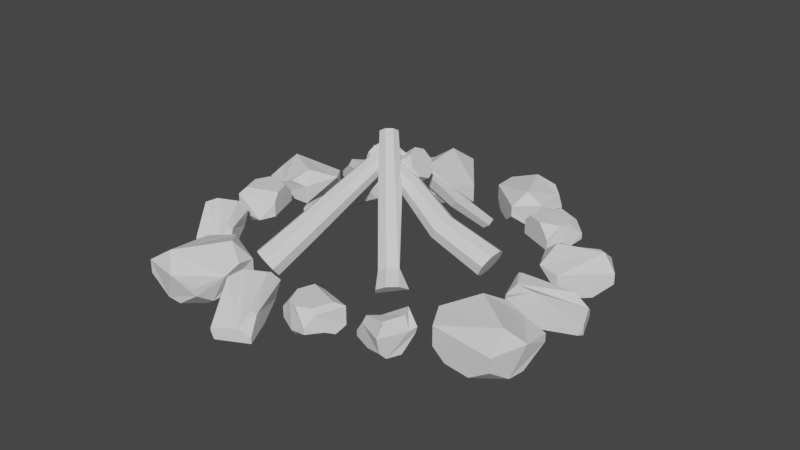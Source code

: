 # Source: campfire.blend  (saved by Blender 2.93.21; exported with 4.5.12 LTS)
import bpy
from mathutils import Matrix  # noqa: F401  (used for matrix-valued properties, if any)

bpy.ops.wm.read_factory_settings(use_empty=True)
scene = bpy.context.scene
scene.name = 'Scene'

# ---- collections
col_collection = bpy.data.collections.new('Collection'); scene.collection.children.link(col_collection)

# ---- world
world_world = bpy.data.worlds.new('World'); scene.world = world_world
world_world.use_nodes = True; world_world.node_tree.nodes.clear()
_N = world_world.node_tree.nodes; _L = world_world.node_tree.links
n0 = _N.new('ShaderNodeOutputWorld'); n0.name = 'World Output'; n0.location = (300, 300)
n1 = _N.new('ShaderNodeBackground'); n1.name = 'Background'; n1.location = (10, 300)
n1.inputs[0].default_value = (0.05088, 0.05088, 0.05088, 1.0)
_L.new(n1.outputs[0], n0.inputs[0])
n0.is_active_output = True
world_world.color = (0.05088, 0.05088, 0.05088)
world_world.use_sun_shadow = False
world_world.sun_shadow_jitter_overblur = 0.0

# ---- meshes
me_cube_001 = bpy.data.meshes.new('Cube.001')
me_cube_001.from_pydata([(0.3961, -1.154, 0.4971), (1.0, -1.0, 0.2824), (-0.778, 0.321, 1.0), (-1.0, 1.0, 0.321), (1.0, 1.0, 0.321), (1.478, 0.321, 0.4434), (0.7114, -0.5034, 1.0), (1.0, -1.0, 0.2824), (1.479, 0.321, 0.4304), (-1.0, 1.0, -0.2889), (-0.2889, 1.0, -1.0), (-1.0, 0.2889, -1.0), (-1.0, -0.2275, -1.0), (-1.0, -1.0, -0.2275), (1.0, -1.0, -0.7698), (-0.4577, -0.7698, -1.0), (-0.4577, -1.0, -0.7698), (1.0, 1.0, -0.5589), (0.5589, 1.0, -1.0), (0.5589, -0.7698, -1.0), (1.0, -1.0, -0.7698), (-0.1275, -1.161, 0.2147), (-1.172, -0.1275, 0.3299), (-1.0, -1.0, 0.1275), (-0.7289, -1.0, -0.4987), (-0.7289, -0.4987, -1.0)], [], [(25, 15, 16, 24), (11, 10, 18, 19, 15, 25, 12), (2, 5, 4, 3), (0, 1, 7, 6), (6, 7, 8), (12, 13, 23, 22, 2, 3, 9, 11), (9, 10, 11), (15, 19, 20, 14, 16), (14, 1, 0, 21, 23, 13, 24, 16), (10, 9, 3, 4, 17, 18), (19, 18, 17, 20), (17, 4, 5, 8, 7, 1, 14, 20), (21, 22, 23), (5, 2, 22, 21, 0, 6, 8), (12, 25, 24, 13)])
_uv = me_cube_001.uv_layers.new(name='UVMap')
_uv.uv.foreach_set('vector', [0.3211, 0.3259, 0.2673, 0.5553, 0.2961, 0.8245, 0.3838, 0.9123, 0.125, 0.5889, 0.2139, 0.5, 0.3199, 0.5, 0.3199, 0.7212, 0.1928, 0.7212, 0.1589, 0.6873, 0.125, 0.6534, 0.625, 0.25, 0.625, 0.5, 0.5401, 0.5, 0.5401, 0.25, 0.7147, 0.75, 0.5353, 0.75, 0.5353, 0.75, 0.7147, 0.75, 0.7147, 0.75, 0.5353, 0.75, 0.625, 0.5849, 0.375, 0.09656, 0.4716, 0.0, 0.5159, 0.0, 0.625, 0.1091, 0.625, 0.1651, 0.5401, 0.25, 0.4639, 0.25, 0.375, 0.1611, 0.4639, 0.25, 0.375, 0.3389, 0.125, 0.5889, 0.1928, 0.7212, 0.3199, 0.7212, 0.375, 0.75, 0.375, 0.75, 0.2216, 0.75, 0.4038, 0.75, 0.5353, 0.75, 0.625, 0.8397, 0.625, 0.8909, 0.5159, 1.0, 0.4716, 1.0, 0.4377, 0.9661, 0.4038, 0.9322, 0.375, 0.3389, 0.4639, 0.25, 0.5401, 0.25, 0.5401, 0.5, 0.4301, 0.5, 0.375, 0.4449, 0.3199, 0.7212, 0.3199, 0.5, 0.4301, 0.5, 0.4038, 0.75, 0.4301, 0.5, 0.5401, 0.5, 0.625, 0.5849, 0.625, 0.5849, 0.5353, 0.75, 0.5353, 0.75, 0.4038, 0.75, 0.4038, 0.75, 0.625, 0.8909, 0.875, 0.6409, 0.5159, 0.0, 0.625, 0.5849, 0.875, 0.5849, 0.875, 0.6409, 0.7659, 0.75, 0.7147, 0.75, 0.7147, 0.75, 0.625, 0.5849, 0.375, 0.09656, 0.3211, 0.3259, 0.3838, 0.9123, 0.4716, 1.0])
me_cube_001.use_remesh_fix_poles = True
me_cube_001.use_remesh_preserve_attributes = False
me_cube_001.update()
me_cube_002 = bpy.data.meshes.new('Cube.002')
me_cube_002.from_pydata([(0.3961, -1.154, 0.4971), (1.0, -1.0, 0.2824), (-0.778, 0.321, 1.0), (-1.0, 1.0, 0.321), (1.0, 1.0, 0.321), (1.478, 0.321, 0.4434), (0.7114, -0.5034, 1.0), (1.0, -1.0, 0.2824), (1.479, 0.321, 0.4304), (-1.0, 1.0, -0.2889), (-0.2889, 1.0, -1.0), (-1.0, 0.2889, -1.0), (-1.0, -0.2275, -1.0), (-1.0, -1.0, -0.2275), (1.0, -1.0, -0.7698), (-0.4577, -0.7698, -1.0), (-0.4577, -1.0, -0.7698), (1.0, 1.0, -0.5589), (0.5589, 1.0, -1.0), (0.5589, -0.7698, -1.0), (1.0, -1.0, -0.7698), (-0.1275, -1.161, 0.2147), (-1.172, -0.1275, 0.3299), (-1.0, -1.0, 0.1275), (-0.7289, -1.0, -0.4987), (-0.7289, -0.4987, -1.0)], [], [(25, 15, 16, 24), (11, 10, 18, 19, 15, 25, 12), (2, 5, 4, 3), (0, 1, 7, 6), (6, 7, 8), (12, 13, 23, 22, 2, 3, 9, 11), (9, 10, 11), (15, 19, 20, 14, 16), (14, 1, 0, 21, 23, 13, 24, 16), (10, 9, 3, 4, 17, 18), (19, 18, 17, 20), (17, 4, 5, 8, 7, 1, 14, 20), (21, 22, 23), (5, 2, 22, 21, 0, 6, 8), (12, 25, 24, 13)])
_uv = me_cube_002.uv_layers.new(name='UVMap')
_uv.uv.foreach_set('vector', [0.3211, 0.3259, 0.2673, 0.5553, 0.2961, 0.8245, 0.3838, 0.9123, 0.125, 0.5889, 0.2139, 0.5, 0.3199, 0.5, 0.3199, 0.7212, 0.1928, 0.7212, 0.1589, 0.6873, 0.125, 0.6534, 0.625, 0.25, 0.625, 0.5, 0.5401, 0.5, 0.5401, 0.25, 0.7147, 0.75, 0.5353, 0.75, 0.5353, 0.75, 0.7147, 0.75, 0.7147, 0.75, 0.5353, 0.75, 0.625, 0.5849, 0.375, 0.09656, 0.4716, 0.0, 0.5159, 0.0, 0.625, 0.1091, 0.625, 0.1651, 0.5401, 0.25, 0.4639, 0.25, 0.375, 0.1611, 0.4639, 0.25, 0.375, 0.3389, 0.125, 0.5889, 0.1928, 0.7212, 0.3199, 0.7212, 0.375, 0.75, 0.375, 0.75, 0.2216, 0.75, 0.4038, 0.75, 0.5353, 0.75, 0.625, 0.8397, 0.625, 0.8909, 0.5159, 1.0, 0.4716, 1.0, 0.4377, 0.9661, 0.4038, 0.9322, 0.375, 0.3389, 0.4639, 0.25, 0.5401, 0.25, 0.5401, 0.5, 0.4301, 0.5, 0.375, 0.4449, 0.3199, 0.7212, 0.3199, 0.5, 0.4301, 0.5, 0.4038, 0.75, 0.4301, 0.5, 0.5401, 0.5, 0.625, 0.5849, 0.625, 0.5849, 0.5353, 0.75, 0.5353, 0.75, 0.4038, 0.75, 0.4038, 0.75, 0.625, 0.8909, 0.875, 0.6409, 0.5159, 0.0, 0.625, 0.5849, 0.875, 0.5849, 0.875, 0.6409, 0.7659, 0.75, 0.7147, 0.75, 0.7147, 0.75, 0.625, 0.5849, 0.375, 0.09656, 0.3211, 0.3259, 0.3838, 0.9123, 0.4716, 1.0])
me_cube_002.use_remesh_fix_poles = True
me_cube_002.use_remesh_preserve_attributes = False
me_cube_002.update()
me_cube_003 = bpy.data.meshes.new('Cube.003')
me_cube_003.from_pydata([(1.0, -1.0, -1.0), (0.381, -1.0, -0.2453), (-1.0, 0.381, 1.0), (-1.0, -1.0, -0.381), (-1.0, 0.3887, 1.0), (-1.0, 1.129, 0.3887), (0.3811, -1.0, -0.2394), (1.0, -1.0, -0.6811), (1.22, 1.14, 0.336), (1.0, -0.4861, 0.08353), (0.7128, -0.5707, 0.3593), (-0.511, 0.8777, 1.0), (-0.511, 1.177, 0.3025), (0.826, 1.0, 0.8777), (0.7128, 0.8868, 0.9538), (-1.0, 1.0, -0.01778), (-0.2296, 1.0, -1.0), (-1.0, 0.1983, -1.0), (0.6154, 1.0, -1.0), (1.0, 1.0, -0.6154), (1.0, 0.009211, -1.0), (-0.8663, -1.0, -1.0), (-1.0, -1.0, -0.5466), (-1.0, -0.8663, -1.0)], [], [(23, 22, 3, 2, 4, 5, 15, 17), (13, 14, 10, 9, 8), (0, 7, 6, 1, 3, 22, 21), (1, 2, 3), (6, 7, 9, 10), (14, 11, 4, 2, 1, 6, 10), (16, 15, 5, 12, 13, 8, 19, 18), (11, 14, 13, 12), (4, 11, 12, 5), (15, 16, 17), (18, 19, 20), (20, 19, 8, 9, 7, 0), (21, 22, 23), (17, 16, 18, 20, 0, 21, 23)])
_uv = me_cube_003.uv_layers.new(name='UVMap')
_uv.uv.foreach_set('vector', [0.375, 0.01715, 0.3917, 0.0, 0.4524, 0.0, 0.625, 0.1726, 0.625, 0.1736, 0.5486, 0.25, 0.4713, 0.25, 0.375, 0.1537, 0.6315, 0.5, 0.6609, 0.5142, 0.6609, 0.6963, 0.5595, 0.6858, 0.5862, 0.5, 0.375, 0.75, 0.4423, 0.75, 0.625, 0.8274, 0.625, 0.8274, 0.4524, 1.0, 0.3917, 1.0, 0.375, 0.9833, 0.625, 0.8274, 0.875, 0.5774, 0.4524, 0.0, 0.7024, 0.75, 0.4423, 0.75, 0.5595, 0.6858, 0.6609, 0.6963, 0.6609, 0.5142, 0.8139, 0.5153, 0.875, 0.5764, 0.875, 0.5774, 0.7024, 0.75, 0.7024, 0.75, 0.6609, 0.6963, 0.375, 0.3463, 0.4713, 0.25, 0.5486, 0.25, 0.6097, 0.3111, 0.6097, 0.4782, 0.5862, 0.5, 0.4231, 0.5, 0.375, 0.4519, 0.625, 0.3264, 0.625, 0.4641, 0.6097, 0.4782, 0.6097, 0.3111, 0.625, 0.1736, 0.7639, 0.4347, 0.7486, 0.45, 0.5486, 0.25, 0.4713, 0.25, 0.375, 0.3463, 0.125, 0.5963, 0.3269, 0.5, 0.4231, 0.5, 0.375, 0.5481, 0.375, 0.5481, 0.4231, 0.5, 0.5862, 0.5, 0.5595, 0.6858, 0.4423, 0.75, 0.375, 0.75, 0.1417, 0.75, 0.3917, 1.0, 0.375, 0.01715, 0.125, 0.5963, 0.2213, 0.5, 0.3269, 0.5, 0.375, 0.5481, 0.375, 0.75, 0.1417, 0.75, 0.125, 0.7328])
me_cube_003.use_remesh_fix_poles = True
me_cube_003.use_remesh_preserve_attributes = False
me_cube_003.update()
me_cube_004 = bpy.data.meshes.new('Cube.004')
me_cube_004.from_pydata([(0.3961, -1.154, 0.4971), (1.0, -1.0, 0.2824), (-0.778, 0.321, 1.0), (-1.0, 1.0, 0.321), (1.0, 1.0, 0.321), (1.478, 0.321, 0.4434), (0.7114, -0.5034, 1.0), (1.0, -1.0, 0.2824), (1.479, 0.321, 0.4304), (-1.0, 1.0, -0.2889), (-0.2889, 1.0, -1.0), (-1.0, 0.2889, -1.0), (-1.0, -0.2275, -1.0), (-1.0, -1.0, -0.2275), (1.0, -1.0, -0.7698), (-0.4577, -0.7698, -1.0), (-0.4577, -1.0, -0.7698), (1.0, 1.0, -0.5589), (0.5589, 1.0, -1.0), (0.5589, -0.7698, -1.0), (1.0, -1.0, -0.7698), (-0.1275, -1.161, 0.2147), (-1.172, -0.1275, 0.3299), (-1.0, -1.0, 0.1275), (-0.7289, -1.0, -0.4987), (-0.7289, -0.4987, -1.0)], [], [(25, 15, 16, 24), (11, 10, 18, 19, 15, 25, 12), (2, 5, 4, 3), (0, 1, 7, 6), (6, 7, 8), (12, 13, 23, 22, 2, 3, 9, 11), (9, 10, 11), (15, 19, 20, 14, 16), (14, 1, 0, 21, 23, 13, 24, 16), (10, 9, 3, 4, 17, 18), (19, 18, 17, 20), (17, 4, 5, 8, 7, 1, 14, 20), (21, 22, 23), (5, 2, 22, 21, 0, 6, 8), (12, 25, 24, 13)])
_uv = me_cube_004.uv_layers.new(name='UVMap')
_uv.uv.foreach_set('vector', [0.3211, 0.3259, 0.2673, 0.5553, 0.2961, 0.8245, 0.3838, 0.9123, 0.125, 0.5889, 0.2139, 0.5, 0.3199, 0.5, 0.3199, 0.7212, 0.1928, 0.7212, 0.1589, 0.6873, 0.125, 0.6534, 0.625, 0.25, 0.625, 0.5, 0.5401, 0.5, 0.5401, 0.25, 0.7147, 0.75, 0.5353, 0.75, 0.5353, 0.75, 0.7147, 0.75, 0.7147, 0.75, 0.5353, 0.75, 0.625, 0.5849, 0.375, 0.09656, 0.4716, 0.0, 0.5159, 0.0, 0.625, 0.1091, 0.625, 0.1651, 0.5401, 0.25, 0.4639, 0.25, 0.375, 0.1611, 0.4639, 0.25, 0.375, 0.3389, 0.125, 0.5889, 0.1928, 0.7212, 0.3199, 0.7212, 0.375, 0.75, 0.375, 0.75, 0.2216, 0.75, 0.4038, 0.75, 0.5353, 0.75, 0.625, 0.8397, 0.625, 0.8909, 0.5159, 1.0, 0.4716, 1.0, 0.4377, 0.9661, 0.4038, 0.9322, 0.375, 0.3389, 0.4639, 0.25, 0.5401, 0.25, 0.5401, 0.5, 0.4301, 0.5, 0.375, 0.4449, 0.3199, 0.7212, 0.3199, 0.5, 0.4301, 0.5, 0.4038, 0.75, 0.4301, 0.5, 0.5401, 0.5, 0.625, 0.5849, 0.625, 0.5849, 0.5353, 0.75, 0.5353, 0.75, 0.4038, 0.75, 0.4038, 0.75, 0.625, 0.8909, 0.875, 0.6409, 0.5159, 0.0, 0.625, 0.5849, 0.875, 0.5849, 0.875, 0.6409, 0.7659, 0.75, 0.7147, 0.75, 0.7147, 0.75, 0.625, 0.5849, 0.375, 0.09656, 0.3211, 0.3259, 0.3838, 0.9123, 0.4716, 1.0])
me_cube_004.use_remesh_fix_poles = True
me_cube_004.use_remesh_preserve_attributes = False
me_cube_004.update()
me_cube_005 = bpy.data.meshes.new('Cube.005')
me_cube_005.from_pydata([(1.0, -1.0, -1.0), (0.381, -1.0, -0.2453), (-1.0, 0.381, 1.0), (-1.0, -1.0, -0.381), (-1.0, 0.3887, 1.0), (-1.0, 1.129, 0.3887), (0.3811, -1.0, -0.2394), (1.0, -1.0, -0.6811), (1.22, 1.14, 0.336), (1.0, -0.4861, 0.08353), (0.7128, -0.5707, 0.3593), (-0.511, 0.8777, 1.0), (-0.511, 1.177, 0.3025), (0.826, 1.0, 0.8777), (0.7128, 0.8868, 0.9538), (-1.0, 1.0, -0.01778), (-0.2296, 1.0, -1.0), (-1.0, 0.1983, -1.0), (0.6154, 1.0, -1.0), (1.0, 1.0, -0.6154), (1.0, 0.009211, -1.0), (-0.8663, -1.0, -1.0), (-1.0, -1.0, -0.5466), (-1.0, -0.8663, -1.0)], [], [(23, 22, 3, 2, 4, 5, 15, 17), (13, 14, 10, 9, 8), (0, 7, 6, 1, 3, 22, 21), (1, 2, 3), (6, 7, 9, 10), (14, 11, 4, 2, 1, 6, 10), (16, 15, 5, 12, 13, 8, 19, 18), (11, 14, 13, 12), (4, 11, 12, 5), (15, 16, 17), (18, 19, 20), (20, 19, 8, 9, 7, 0), (21, 22, 23), (17, 16, 18, 20, 0, 21, 23)])
_uv = me_cube_005.uv_layers.new(name='UVMap')
_uv.uv.foreach_set('vector', [0.375, 0.01715, 0.3917, 0.0, 0.4524, 0.0, 0.625, 0.1726, 0.625, 0.1736, 0.5486, 0.25, 0.4713, 0.25, 0.375, 0.1537, 0.6315, 0.5, 0.6609, 0.5142, 0.6609, 0.6963, 0.5595, 0.6858, 0.5862, 0.5, 0.375, 0.75, 0.4423, 0.75, 0.625, 0.8274, 0.625, 0.8274, 0.4524, 1.0, 0.3917, 1.0, 0.375, 0.9833, 0.625, 0.8274, 0.875, 0.5774, 0.4524, 0.0, 0.7024, 0.75, 0.4423, 0.75, 0.5595, 0.6858, 0.6609, 0.6963, 0.6609, 0.5142, 0.8139, 0.5153, 0.875, 0.5764, 0.875, 0.5774, 0.7024, 0.75, 0.7024, 0.75, 0.6609, 0.6963, 0.375, 0.3463, 0.4713, 0.25, 0.5486, 0.25, 0.6097, 0.3111, 0.6097, 0.4782, 0.5862, 0.5, 0.4231, 0.5, 0.375, 0.4519, 0.625, 0.3264, 0.625, 0.4641, 0.6097, 0.4782, 0.6097, 0.3111, 0.625, 0.1736, 0.7639, 0.4347, 0.7486, 0.45, 0.5486, 0.25, 0.4713, 0.25, 0.375, 0.3463, 0.125, 0.5963, 0.3269, 0.5, 0.4231, 0.5, 0.375, 0.5481, 0.375, 0.5481, 0.4231, 0.5, 0.5862, 0.5, 0.5595, 0.6858, 0.4423, 0.75, 0.375, 0.75, 0.1417, 0.75, 0.3917, 1.0, 0.375, 0.01715, 0.125, 0.5963, 0.2213, 0.5, 0.3269, 0.5, 0.375, 0.5481, 0.375, 0.75, 0.1417, 0.75, 0.125, 0.7328])
me_cube_005.use_remesh_fix_poles = True
me_cube_005.use_remesh_preserve_attributes = False
me_cube_005.update()
me_cube_006 = bpy.data.meshes.new('Cube.006')
me_cube_006.from_pydata([(0.3961, -1.154, 0.4971), (1.0, -1.0, 0.2824), (-0.778, 0.321, 1.0), (-1.0, 1.0, 0.321), (1.0, 1.0, 0.321), (1.478, 0.321, 0.4434), (0.7114, -0.5034, 1.0), (1.0, -1.0, 0.2824), (1.479, 0.321, 0.4304), (-1.0, 1.0, -0.2889), (-0.2889, 1.0, -1.0), (-1.0, 0.2889, -1.0), (-1.0, -0.2275, -1.0), (-1.0, -1.0, -0.2275), (1.0, -1.0, -0.7698), (-0.4577, -0.7698, -1.0), (-0.4577, -1.0, -0.7698), (1.0, 1.0, -0.5589), (0.5589, 1.0, -1.0), (0.5589, -0.7698, -1.0), (1.0, -1.0, -0.7698), (-0.1275, -1.161, 0.2147), (-1.172, -0.1275, 0.3299), (-1.0, -1.0, 0.1275), (-0.7289, -1.0, -0.4987), (-0.7289, -0.4987, -1.0)], [], [(25, 15, 16, 24), (11, 10, 18, 19, 15, 25, 12), (2, 5, 4, 3), (0, 1, 7, 6), (6, 7, 8), (12, 13, 23, 22, 2, 3, 9, 11), (9, 10, 11), (15, 19, 20, 14, 16), (14, 1, 0, 21, 23, 13, 24, 16), (10, 9, 3, 4, 17, 18), (19, 18, 17, 20), (17, 4, 5, 8, 7, 1, 14, 20), (21, 22, 23), (5, 2, 22, 21, 0, 6, 8), (12, 25, 24, 13)])
_uv = me_cube_006.uv_layers.new(name='UVMap')
_uv.uv.foreach_set('vector', [0.3211, 0.3259, 0.2673, 0.5553, 0.2961, 0.8245, 0.3838, 0.9123, 0.125, 0.5889, 0.2139, 0.5, 0.3199, 0.5, 0.3199, 0.7212, 0.1928, 0.7212, 0.1589, 0.6873, 0.125, 0.6534, 0.625, 0.25, 0.625, 0.5, 0.5401, 0.5, 0.5401, 0.25, 0.7147, 0.75, 0.5353, 0.75, 0.5353, 0.75, 0.7147, 0.75, 0.7147, 0.75, 0.5353, 0.75, 0.625, 0.5849, 0.375, 0.09656, 0.4716, 0.0, 0.5159, 0.0, 0.625, 0.1091, 0.625, 0.1651, 0.5401, 0.25, 0.4639, 0.25, 0.375, 0.1611, 0.4639, 0.25, 0.375, 0.3389, 0.125, 0.5889, 0.1928, 0.7212, 0.3199, 0.7212, 0.375, 0.75, 0.375, 0.75, 0.2216, 0.75, 0.4038, 0.75, 0.5353, 0.75, 0.625, 0.8397, 0.625, 0.8909, 0.5159, 1.0, 0.4716, 1.0, 0.4377, 0.9661, 0.4038, 0.9322, 0.375, 0.3389, 0.4639, 0.25, 0.5401, 0.25, 0.5401, 0.5, 0.4301, 0.5, 0.375, 0.4449, 0.3199, 0.7212, 0.3199, 0.5, 0.4301, 0.5, 0.4038, 0.75, 0.4301, 0.5, 0.5401, 0.5, 0.625, 0.5849, 0.625, 0.5849, 0.5353, 0.75, 0.5353, 0.75, 0.4038, 0.75, 0.4038, 0.75, 0.625, 0.8909, 0.875, 0.6409, 0.5159, 0.0, 0.625, 0.5849, 0.875, 0.5849, 0.875, 0.6409, 0.7659, 0.75, 0.7147, 0.75, 0.7147, 0.75, 0.625, 0.5849, 0.375, 0.09656, 0.3211, 0.3259, 0.3838, 0.9123, 0.4716, 1.0])
me_cube_006.use_remesh_fix_poles = True
me_cube_006.use_remesh_preserve_attributes = False
me_cube_006.update()
me_cube_007 = bpy.data.meshes.new('Cube.007')
me_cube_007.from_pydata([(0.3961, -1.154, 0.4971), (1.0, -1.0, 0.2824), (-0.778, 0.321, 1.0), (-1.0, 1.0, 0.321), (1.0, 1.0, 0.321), (1.478, 0.321, 0.4434), (0.7114, -0.5034, 1.0), (1.0, -1.0, 0.2824), (1.479, 0.321, 0.4304), (-1.0, 1.0, -0.2889), (-0.2889, 1.0, -1.0), (-1.0, 0.2889, -1.0), (-1.0, -0.2275, -1.0), (-1.0, -1.0, -0.2275), (1.0, -1.0, -0.7698), (-0.4577, -0.7698, -1.0), (-0.4577, -1.0, -0.7698), (1.0, 1.0, -0.5589), (0.5589, 1.0, -1.0), (0.5589, -0.7698, -1.0), (1.0, -1.0, -0.7698), (-0.1275, -1.161, 0.2147), (-1.172, -0.1275, 0.3299), (-1.0, -1.0, 0.1275), (-0.7289, -1.0, -0.4987), (-0.7289, -0.4987, -1.0)], [], [(25, 15, 16, 24), (11, 10, 18, 19, 15, 25, 12), (2, 5, 4, 3), (0, 1, 7, 6), (6, 7, 8), (12, 13, 23, 22, 2, 3, 9, 11), (9, 10, 11), (15, 19, 20, 14, 16), (14, 1, 0, 21, 23, 13, 24, 16), (10, 9, 3, 4, 17, 18), (19, 18, 17, 20), (17, 4, 5, 8, 7, 1, 14, 20), (21, 22, 23), (5, 2, 22, 21, 0, 6, 8), (12, 25, 24, 13)])
_uv = me_cube_007.uv_layers.new(name='UVMap')
_uv.uv.foreach_set('vector', [0.3211, 0.3259, 0.2673, 0.5553, 0.2961, 0.8245, 0.3838, 0.9123, 0.125, 0.5889, 0.2139, 0.5, 0.3199, 0.5, 0.3199, 0.7212, 0.1928, 0.7212, 0.1589, 0.6873, 0.125, 0.6534, 0.625, 0.25, 0.625, 0.5, 0.5401, 0.5, 0.5401, 0.25, 0.7147, 0.75, 0.5353, 0.75, 0.5353, 0.75, 0.7147, 0.75, 0.7147, 0.75, 0.5353, 0.75, 0.625, 0.5849, 0.375, 0.09656, 0.4716, 0.0, 0.5159, 0.0, 0.625, 0.1091, 0.625, 0.1651, 0.5401, 0.25, 0.4639, 0.25, 0.375, 0.1611, 0.4639, 0.25, 0.375, 0.3389, 0.125, 0.5889, 0.1928, 0.7212, 0.3199, 0.7212, 0.375, 0.75, 0.375, 0.75, 0.2216, 0.75, 0.4038, 0.75, 0.5353, 0.75, 0.625, 0.8397, 0.625, 0.8909, 0.5159, 1.0, 0.4716, 1.0, 0.4377, 0.9661, 0.4038, 0.9322, 0.375, 0.3389, 0.4639, 0.25, 0.5401, 0.25, 0.5401, 0.5, 0.4301, 0.5, 0.375, 0.4449, 0.3199, 0.7212, 0.3199, 0.5, 0.4301, 0.5, 0.4038, 0.75, 0.4301, 0.5, 0.5401, 0.5, 0.625, 0.5849, 0.625, 0.5849, 0.5353, 0.75, 0.5353, 0.75, 0.4038, 0.75, 0.4038, 0.75, 0.625, 0.8909, 0.875, 0.6409, 0.5159, 0.0, 0.625, 0.5849, 0.875, 0.5849, 0.875, 0.6409, 0.7659, 0.75, 0.7147, 0.75, 0.7147, 0.75, 0.625, 0.5849, 0.375, 0.09656, 0.3211, 0.3259, 0.3838, 0.9123, 0.4716, 1.0])
me_cube_007.use_remesh_fix_poles = True
me_cube_007.use_remesh_preserve_attributes = False
me_cube_007.update()
me_cube_008 = bpy.data.meshes.new('Cube.008')
me_cube_008.from_pydata([(1.0, -1.0, -1.0), (0.381, -1.0, -0.2453), (-1.0, 0.381, 1.0), (-1.0, -1.0, -0.381), (-1.0, 0.3887, 1.0), (-1.0, 1.129, 0.3887), (0.3811, -1.0, -0.2394), (1.0, -1.0, -0.6811), (1.22, 1.14, 0.336), (1.0, -0.4861, 0.08353), (0.7128, -0.5707, 0.3593), (-0.511, 0.8777, 1.0), (-0.511, 1.177, 0.3025), (0.826, 1.0, 0.8777), (0.7128, 0.8868, 0.9538), (-1.0, 1.0, -0.01778), (-0.2296, 1.0, -1.0), (-1.0, 0.1983, -1.0), (0.6154, 1.0, -1.0), (1.0, 1.0, -0.6154), (1.0, 0.009211, -1.0), (-0.8663, -1.0, -1.0), (-1.0, -1.0, -0.5466), (-1.0, -0.8663, -1.0)], [], [(23, 22, 3, 2, 4, 5, 15, 17), (13, 14, 10, 9, 8), (0, 7, 6, 1, 3, 22, 21), (1, 2, 3), (6, 7, 9, 10), (14, 11, 4, 2, 1, 6, 10), (16, 15, 5, 12, 13, 8, 19, 18), (11, 14, 13, 12), (4, 11, 12, 5), (15, 16, 17), (18, 19, 20), (20, 19, 8, 9, 7, 0), (21, 22, 23), (17, 16, 18, 20, 0, 21, 23)])
_uv = me_cube_008.uv_layers.new(name='UVMap')
_uv.uv.foreach_set('vector', [0.375, 0.01715, 0.3917, 0.0, 0.4524, 0.0, 0.625, 0.1726, 0.625, 0.1736, 0.5486, 0.25, 0.4713, 0.25, 0.375, 0.1537, 0.6315, 0.5, 0.6609, 0.5142, 0.6609, 0.6963, 0.5595, 0.6858, 0.5862, 0.5, 0.375, 0.75, 0.4423, 0.75, 0.625, 0.8274, 0.625, 0.8274, 0.4524, 1.0, 0.3917, 1.0, 0.375, 0.9833, 0.625, 0.8274, 0.875, 0.5774, 0.4524, 0.0, 0.7024, 0.75, 0.4423, 0.75, 0.5595, 0.6858, 0.6609, 0.6963, 0.6609, 0.5142, 0.8139, 0.5153, 0.875, 0.5764, 0.875, 0.5774, 0.7024, 0.75, 0.7024, 0.75, 0.6609, 0.6963, 0.375, 0.3463, 0.4713, 0.25, 0.5486, 0.25, 0.6097, 0.3111, 0.6097, 0.4782, 0.5862, 0.5, 0.4231, 0.5, 0.375, 0.4519, 0.625, 0.3264, 0.625, 0.4641, 0.6097, 0.4782, 0.6097, 0.3111, 0.625, 0.1736, 0.7639, 0.4347, 0.7486, 0.45, 0.5486, 0.25, 0.4713, 0.25, 0.375, 0.3463, 0.125, 0.5963, 0.3269, 0.5, 0.4231, 0.5, 0.375, 0.5481, 0.375, 0.5481, 0.4231, 0.5, 0.5862, 0.5, 0.5595, 0.6858, 0.4423, 0.75, 0.375, 0.75, 0.1417, 0.75, 0.3917, 1.0, 0.375, 0.01715, 0.125, 0.5963, 0.2213, 0.5, 0.3269, 0.5, 0.375, 0.5481, 0.375, 0.75, 0.1417, 0.75, 0.125, 0.7328])
me_cube_008.use_remesh_fix_poles = True
me_cube_008.use_remesh_preserve_attributes = False
me_cube_008.update()
me_cube_009 = bpy.data.meshes.new('Cube.009')
me_cube_009.from_pydata([(0.3961, -1.154, 0.4971), (1.0, -1.0, 0.2824), (-0.778, 0.321, 1.0), (-1.0, 1.0, 0.321), (1.0, 1.0, 0.321), (1.478, 0.321, 0.4434), (0.7114, -0.5034, 1.0), (1.0, -1.0, 0.2824), (1.479, 0.321, 0.4304), (-1.0, 1.0, -0.2889), (-0.2889, 1.0, -1.0), (-1.0, 0.2889, -1.0), (-1.0, -0.2275, -1.0), (-1.0, -1.0, -0.2275), (1.0, -1.0, -0.7698), (-0.4577, -0.7698, -1.0), (-0.4577, -1.0, -0.7698), (1.0, 1.0, -0.5589), (0.5589, 1.0, -1.0), (0.5589, -0.7698, -1.0), (1.0, -1.0, -0.7698), (-0.1275, -1.161, 0.2147), (-1.172, -0.1275, 0.3299), (-1.0, -1.0, 0.1275), (-0.7289, -1.0, -0.4987), (-0.7289, -0.4987, -1.0)], [], [(25, 15, 16, 24), (11, 10, 18, 19, 15, 25, 12), (2, 5, 4, 3), (0, 1, 7, 6), (6, 7, 8), (12, 13, 23, 22, 2, 3, 9, 11), (9, 10, 11), (15, 19, 20, 14, 16), (14, 1, 0, 21, 23, 13, 24, 16), (10, 9, 3, 4, 17, 18), (19, 18, 17, 20), (17, 4, 5, 8, 7, 1, 14, 20), (21, 22, 23), (5, 2, 22, 21, 0, 6, 8), (12, 25, 24, 13)])
_uv = me_cube_009.uv_layers.new(name='UVMap')
_uv.uv.foreach_set('vector', [0.3211, 0.3259, 0.2673, 0.5553, 0.2961, 0.8245, 0.3838, 0.9123, 0.125, 0.5889, 0.2139, 0.5, 0.3199, 0.5, 0.3199, 0.7212, 0.1928, 0.7212, 0.1589, 0.6873, 0.125, 0.6534, 0.625, 0.25, 0.625, 0.5, 0.5401, 0.5, 0.5401, 0.25, 0.7147, 0.75, 0.5353, 0.75, 0.5353, 0.75, 0.7147, 0.75, 0.7147, 0.75, 0.5353, 0.75, 0.625, 0.5849, 0.375, 0.09656, 0.4716, 0.0, 0.5159, 0.0, 0.625, 0.1091, 0.625, 0.1651, 0.5401, 0.25, 0.4639, 0.25, 0.375, 0.1611, 0.4639, 0.25, 0.375, 0.3389, 0.125, 0.5889, 0.1928, 0.7212, 0.3199, 0.7212, 0.375, 0.75, 0.375, 0.75, 0.2216, 0.75, 0.4038, 0.75, 0.5353, 0.75, 0.625, 0.8397, 0.625, 0.8909, 0.5159, 1.0, 0.4716, 1.0, 0.4377, 0.9661, 0.4038, 0.9322, 0.375, 0.3389, 0.4639, 0.25, 0.5401, 0.25, 0.5401, 0.5, 0.4301, 0.5, 0.375, 0.4449, 0.3199, 0.7212, 0.3199, 0.5, 0.4301, 0.5, 0.4038, 0.75, 0.4301, 0.5, 0.5401, 0.5, 0.625, 0.5849, 0.625, 0.5849, 0.5353, 0.75, 0.5353, 0.75, 0.4038, 0.75, 0.4038, 0.75, 0.625, 0.8909, 0.875, 0.6409, 0.5159, 0.0, 0.625, 0.5849, 0.875, 0.5849, 0.875, 0.6409, 0.7659, 0.75, 0.7147, 0.75, 0.7147, 0.75, 0.625, 0.5849, 0.375, 0.09656, 0.3211, 0.3259, 0.3838, 0.9123, 0.4716, 1.0])
me_cube_009.use_remesh_fix_poles = True
me_cube_009.use_remesh_preserve_attributes = False
me_cube_009.update()
me_cube_010 = bpy.data.meshes.new('Cube.010')
me_cube_010.from_pydata([(1.0, -1.0, -1.0), (0.381, -1.0, -0.2453), (-1.0, 0.381, 1.0), (-1.0, -1.0, -0.381), (-1.0, 0.3887, 1.0), (-1.0, 1.129, 0.3887), (0.3811, -1.0, -0.2394), (1.0, -1.0, -0.6811), (1.22, 1.14, 0.336), (1.0, -0.4861, 0.08353), (0.7128, -0.5707, 0.3593), (-0.511, 0.8777, 1.0), (-0.511, 1.177, 0.3025), (0.826, 1.0, 0.8777), (0.7128, 0.8868, 0.9538), (-1.0, 1.0, -0.01778), (-0.2296, 1.0, -1.0), (-1.0, 0.1983, -1.0), (0.6154, 1.0, -1.0), (1.0, 1.0, -0.6154), (1.0, 0.009211, -1.0), (-0.8663, -1.0, -1.0), (-1.0, -1.0, -0.5466), (-1.0, -0.8663, -1.0)], [], [(23, 22, 3, 2, 4, 5, 15, 17), (13, 14, 10, 9, 8), (0, 7, 6, 1, 3, 22, 21), (1, 2, 3), (6, 7, 9, 10), (14, 11, 4, 2, 1, 6, 10), (16, 15, 5, 12, 13, 8, 19, 18), (11, 14, 13, 12), (4, 11, 12, 5), (15, 16, 17), (18, 19, 20), (20, 19, 8, 9, 7, 0), (21, 22, 23), (17, 16, 18, 20, 0, 21, 23)])
_uv = me_cube_010.uv_layers.new(name='UVMap')
_uv.uv.foreach_set('vector', [0.375, 0.01715, 0.3917, 0.0, 0.4524, 0.0, 0.625, 0.1726, 0.625, 0.1736, 0.5486, 0.25, 0.4713, 0.25, 0.375, 0.1537, 0.6315, 0.5, 0.6609, 0.5142, 0.6609, 0.6963, 0.5595, 0.6858, 0.5862, 0.5, 0.375, 0.75, 0.4423, 0.75, 0.625, 0.8274, 0.625, 0.8274, 0.4524, 1.0, 0.3917, 1.0, 0.375, 0.9833, 0.625, 0.8274, 0.875, 0.5774, 0.4524, 0.0, 0.7024, 0.75, 0.4423, 0.75, 0.5595, 0.6858, 0.6609, 0.6963, 0.6609, 0.5142, 0.8139, 0.5153, 0.875, 0.5764, 0.875, 0.5774, 0.7024, 0.75, 0.7024, 0.75, 0.6609, 0.6963, 0.375, 0.3463, 0.4713, 0.25, 0.5486, 0.25, 0.6097, 0.3111, 0.6097, 0.4782, 0.5862, 0.5, 0.4231, 0.5, 0.375, 0.4519, 0.625, 0.3264, 0.625, 0.4641, 0.6097, 0.4782, 0.6097, 0.3111, 0.625, 0.1736, 0.7639, 0.4347, 0.7486, 0.45, 0.5486, 0.25, 0.4713, 0.25, 0.375, 0.3463, 0.125, 0.5963, 0.3269, 0.5, 0.4231, 0.5, 0.375, 0.5481, 0.375, 0.5481, 0.4231, 0.5, 0.5862, 0.5, 0.5595, 0.6858, 0.4423, 0.75, 0.375, 0.75, 0.1417, 0.75, 0.3917, 1.0, 0.375, 0.01715, 0.125, 0.5963, 0.2213, 0.5, 0.3269, 0.5, 0.375, 0.5481, 0.375, 0.75, 0.1417, 0.75, 0.125, 0.7328])
me_cube_010.use_remesh_fix_poles = True
me_cube_010.use_remesh_preserve_attributes = False
me_cube_010.update()
me_cube_011 = bpy.data.meshes.new('Cube.011')
me_cube_011.from_pydata([(0.3961, -1.154, 0.4971), (1.0, -1.0, 0.2824), (-0.778, 0.321, 1.0), (-1.0, 1.0, 0.321), (1.0, 1.0, 0.321), (1.478, 0.321, 0.4434), (0.7114, -0.5034, 1.0), (1.0, -1.0, 0.2824), (1.479, 0.321, 0.4304), (-1.0, 1.0, -0.2889), (-0.2889, 1.0, -1.0), (-1.0, 0.2889, -1.0), (-1.0, -0.2275, -1.0), (-1.0, -1.0, -0.2275), (1.0, -1.0, -0.7698), (-0.4577, -0.7698, -1.0), (-0.4577, -1.0, -0.7698), (1.0, 1.0, -0.5589), (0.5589, 1.0, -1.0), (0.5589, -0.7698, -1.0), (1.0, -1.0, -0.7698), (-0.1275, -1.161, 0.2147), (-1.172, -0.1275, 0.3299), (-1.0, -1.0, 0.1275), (-0.7289, -1.0, -0.4987), (-0.7289, -0.4987, -1.0)], [], [(25, 15, 16, 24), (11, 10, 18, 19, 15, 25, 12), (2, 5, 4, 3), (0, 1, 7, 6), (6, 7, 8), (12, 13, 23, 22, 2, 3, 9, 11), (9, 10, 11), (15, 19, 20, 14, 16), (14, 1, 0, 21, 23, 13, 24, 16), (10, 9, 3, 4, 17, 18), (19, 18, 17, 20), (17, 4, 5, 8, 7, 1, 14, 20), (21, 22, 23), (5, 2, 22, 21, 0, 6, 8), (12, 25, 24, 13)])
_uv = me_cube_011.uv_layers.new(name='UVMap')
_uv.uv.foreach_set('vector', [0.3211, 0.3259, 0.2673, 0.5553, 0.2961, 0.8245, 0.3838, 0.9123, 0.125, 0.5889, 0.2139, 0.5, 0.3199, 0.5, 0.3199, 0.7212, 0.1928, 0.7212, 0.1589, 0.6873, 0.125, 0.6534, 0.625, 0.25, 0.625, 0.5, 0.5401, 0.5, 0.5401, 0.25, 0.7147, 0.75, 0.5353, 0.75, 0.5353, 0.75, 0.7147, 0.75, 0.7147, 0.75, 0.5353, 0.75, 0.625, 0.5849, 0.375, 0.09656, 0.4716, 0.0, 0.5159, 0.0, 0.625, 0.1091, 0.625, 0.1651, 0.5401, 0.25, 0.4639, 0.25, 0.375, 0.1611, 0.4639, 0.25, 0.375, 0.3389, 0.125, 0.5889, 0.1928, 0.7212, 0.3199, 0.7212, 0.375, 0.75, 0.375, 0.75, 0.2216, 0.75, 0.4038, 0.75, 0.5353, 0.75, 0.625, 0.8397, 0.625, 0.8909, 0.5159, 1.0, 0.4716, 1.0, 0.4377, 0.9661, 0.4038, 0.9322, 0.375, 0.3389, 0.4639, 0.25, 0.5401, 0.25, 0.5401, 0.5, 0.4301, 0.5, 0.375, 0.4449, 0.3199, 0.7212, 0.3199, 0.5, 0.4301, 0.5, 0.4038, 0.75, 0.4301, 0.5, 0.5401, 0.5, 0.625, 0.5849, 0.625, 0.5849, 0.5353, 0.75, 0.5353, 0.75, 0.4038, 0.75, 0.4038, 0.75, 0.625, 0.8909, 0.875, 0.6409, 0.5159, 0.0, 0.625, 0.5849, 0.875, 0.5849, 0.875, 0.6409, 0.7659, 0.75, 0.7147, 0.75, 0.7147, 0.75, 0.625, 0.5849, 0.375, 0.09656, 0.3211, 0.3259, 0.3838, 0.9123, 0.4716, 1.0])
me_cube_011.use_remesh_fix_poles = True
me_cube_011.use_remesh_preserve_attributes = False
me_cube_011.update()
me_cube_012 = bpy.data.meshes.new('Cube.012')
me_cube_012.from_pydata([(0.3961, -1.154, 0.4971), (1.0, -1.0, 0.2824), (-0.778, 0.321, 1.0), (-1.0, 1.0, 0.321), (1.0, 1.0, 0.321), (1.478, 0.321, 0.4434), (0.7114, -0.5034, 1.0), (1.0, -1.0, 0.2824), (1.479, 0.321, 0.4304), (-1.0, 1.0, -0.2889), (-0.2889, 1.0, -1.0), (-1.0, 0.2889, -1.0), (-1.0, -0.2275, -1.0), (-1.0, -1.0, -0.2275), (1.0, -1.0, -0.7698), (-0.4577, -0.7698, -1.0), (-0.4577, -1.0, -0.7698), (1.0, 1.0, -0.5589), (0.5589, 1.0, -1.0), (0.5589, -0.7698, -1.0), (1.0, -1.0, -0.7698), (-0.1275, -1.161, 0.2147), (-1.172, -0.1275, 0.3299), (-1.0, -1.0, 0.1275), (-0.7289, -1.0, -0.4987), (-0.7289, -0.4987, -1.0)], [], [(25, 15, 16, 24), (11, 10, 18, 19, 15, 25, 12), (2, 5, 4, 3), (0, 1, 7, 6), (6, 7, 8), (12, 13, 23, 22, 2, 3, 9, 11), (9, 10, 11), (15, 19, 20, 14, 16), (14, 1, 0, 21, 23, 13, 24, 16), (10, 9, 3, 4, 17, 18), (19, 18, 17, 20), (17, 4, 5, 8, 7, 1, 14, 20), (21, 22, 23), (5, 2, 22, 21, 0, 6, 8), (12, 25, 24, 13)])
_uv = me_cube_012.uv_layers.new(name='UVMap')
_uv.uv.foreach_set('vector', [0.3211, 0.3259, 0.2673, 0.5553, 0.2961, 0.8245, 0.3838, 0.9123, 0.125, 0.5889, 0.2139, 0.5, 0.3199, 0.5, 0.3199, 0.7212, 0.1928, 0.7212, 0.1589, 0.6873, 0.125, 0.6534, 0.625, 0.25, 0.625, 0.5, 0.5401, 0.5, 0.5401, 0.25, 0.7147, 0.75, 0.5353, 0.75, 0.5353, 0.75, 0.7147, 0.75, 0.7147, 0.75, 0.5353, 0.75, 0.625, 0.5849, 0.375, 0.09656, 0.4716, 0.0, 0.5159, 0.0, 0.625, 0.1091, 0.625, 0.1651, 0.5401, 0.25, 0.4639, 0.25, 0.375, 0.1611, 0.4639, 0.25, 0.375, 0.3389, 0.125, 0.5889, 0.1928, 0.7212, 0.3199, 0.7212, 0.375, 0.75, 0.375, 0.75, 0.2216, 0.75, 0.4038, 0.75, 0.5353, 0.75, 0.625, 0.8397, 0.625, 0.8909, 0.5159, 1.0, 0.4716, 1.0, 0.4377, 0.9661, 0.4038, 0.9322, 0.375, 0.3389, 0.4639, 0.25, 0.5401, 0.25, 0.5401, 0.5, 0.4301, 0.5, 0.375, 0.4449, 0.3199, 0.7212, 0.3199, 0.5, 0.4301, 0.5, 0.4038, 0.75, 0.4301, 0.5, 0.5401, 0.5, 0.625, 0.5849, 0.625, 0.5849, 0.5353, 0.75, 0.5353, 0.75, 0.4038, 0.75, 0.4038, 0.75, 0.625, 0.8909, 0.875, 0.6409, 0.5159, 0.0, 0.625, 0.5849, 0.875, 0.5849, 0.875, 0.6409, 0.7659, 0.75, 0.7147, 0.75, 0.7147, 0.75, 0.625, 0.5849, 0.375, 0.09656, 0.3211, 0.3259, 0.3838, 0.9123, 0.4716, 1.0])
me_cube_012.use_remesh_fix_poles = True
me_cube_012.use_remesh_preserve_attributes = False
me_cube_012.update()
me_cube_013 = bpy.data.meshes.new('Cube.013')
me_cube_013.from_pydata([(1.0, -1.0, -1.0), (0.381, -1.0, -0.2453), (-1.0, 0.381, 1.0), (-1.0, -1.0, -0.381), (-1.0, 0.3887, 1.0), (-1.0, 1.129, 0.3887), (0.3811, -1.0, -0.2394), (1.0, -1.0, -0.6811), (1.22, 1.14, 0.336), (1.0, -0.4861, 0.08353), (0.7128, -0.5707, 0.3593), (-0.511, 0.8777, 1.0), (-0.511, 1.177, 0.3025), (0.826, 1.0, 0.8777), (0.7128, 0.8868, 0.9538), (-1.0, 1.0, -0.01778), (-0.2296, 1.0, -1.0), (-1.0, 0.1983, -1.0), (0.6154, 1.0, -1.0), (1.0, 1.0, -0.6154), (1.0, 0.009211, -1.0), (-0.8663, -1.0, -1.0), (-1.0, -1.0, -0.5466), (-1.0, -0.8663, -1.0)], [], [(23, 22, 3, 2, 4, 5, 15, 17), (13, 14, 10, 9, 8), (0, 7, 6, 1, 3, 22, 21), (1, 2, 3), (6, 7, 9, 10), (14, 11, 4, 2, 1, 6, 10), (16, 15, 5, 12, 13, 8, 19, 18), (11, 14, 13, 12), (4, 11, 12, 5), (15, 16, 17), (18, 19, 20), (20, 19, 8, 9, 7, 0), (21, 22, 23), (17, 16, 18, 20, 0, 21, 23)])
_uv = me_cube_013.uv_layers.new(name='UVMap')
_uv.uv.foreach_set('vector', [0.375, 0.01715, 0.3917, 0.0, 0.4524, 0.0, 0.625, 0.1726, 0.625, 0.1736, 0.5486, 0.25, 0.4713, 0.25, 0.375, 0.1537, 0.6315, 0.5, 0.6609, 0.5142, 0.6609, 0.6963, 0.5595, 0.6858, 0.5862, 0.5, 0.375, 0.75, 0.4423, 0.75, 0.625, 0.8274, 0.625, 0.8274, 0.4524, 1.0, 0.3917, 1.0, 0.375, 0.9833, 0.625, 0.8274, 0.875, 0.5774, 0.4524, 0.0, 0.7024, 0.75, 0.4423, 0.75, 0.5595, 0.6858, 0.6609, 0.6963, 0.6609, 0.5142, 0.8139, 0.5153, 0.875, 0.5764, 0.875, 0.5774, 0.7024, 0.75, 0.7024, 0.75, 0.6609, 0.6963, 0.375, 0.3463, 0.4713, 0.25, 0.5486, 0.25, 0.6097, 0.3111, 0.6097, 0.4782, 0.5862, 0.5, 0.4231, 0.5, 0.375, 0.4519, 0.625, 0.3264, 0.625, 0.4641, 0.6097, 0.4782, 0.6097, 0.3111, 0.625, 0.1736, 0.7639, 0.4347, 0.7486, 0.45, 0.5486, 0.25, 0.4713, 0.25, 0.375, 0.3463, 0.125, 0.5963, 0.3269, 0.5, 0.4231, 0.5, 0.375, 0.5481, 0.375, 0.5481, 0.4231, 0.5, 0.5862, 0.5, 0.5595, 0.6858, 0.4423, 0.75, 0.375, 0.75, 0.1417, 0.75, 0.3917, 1.0, 0.375, 0.01715, 0.125, 0.5963, 0.2213, 0.5, 0.3269, 0.5, 0.375, 0.5481, 0.375, 0.75, 0.1417, 0.75, 0.125, 0.7328])
me_cube_013.use_remesh_fix_poles = True
me_cube_013.use_remesh_preserve_attributes = False
me_cube_013.update()
me_cube_014 = bpy.data.meshes.new('Cube.014')
me_cube_014.from_pydata([(0.3961, -1.154, 0.4971), (1.0, -1.0, 0.2824), (-0.778, 0.321, 1.0), (-1.0, 1.0, 0.321), (1.0, 1.0, 0.321), (1.478, 0.321, 0.4434), (0.7114, -0.5034, 1.0), (1.0, -1.0, 0.2824), (1.479, 0.321, 0.4304), (-1.0, 1.0, -0.2889), (-0.2889, 1.0, -1.0), (-1.0, 0.2889, -1.0), (-1.0, -0.2275, -1.0), (-1.0, -1.0, -0.2275), (1.0, -1.0, -0.7698), (-0.4577, -0.7698, -1.0), (-0.4577, -1.0, -0.7698), (1.0, 1.0, -0.5589), (0.5589, 1.0, -1.0), (0.5589, -0.7698, -1.0), (1.0, -1.0, -0.7698), (-0.1275, -1.161, 0.2147), (-1.172, -0.1275, 0.3299), (-1.0, -1.0, 0.1275), (-0.7289, -1.0, -0.4987), (-0.7289, -0.4987, -1.0)], [], [(25, 15, 16, 24), (11, 10, 18, 19, 15, 25, 12), (2, 5, 4, 3), (0, 1, 7, 6), (6, 7, 8), (12, 13, 23, 22, 2, 3, 9, 11), (9, 10, 11), (15, 19, 20, 14, 16), (14, 1, 0, 21, 23, 13, 24, 16), (10, 9, 3, 4, 17, 18), (19, 18, 17, 20), (17, 4, 5, 8, 7, 1, 14, 20), (21, 22, 23), (5, 2, 22, 21, 0, 6, 8), (12, 25, 24, 13)])
_uv = me_cube_014.uv_layers.new(name='UVMap')
_uv.uv.foreach_set('vector', [0.3211, 0.3259, 0.2673, 0.5553, 0.2961, 0.8245, 0.3838, 0.9123, 0.125, 0.5889, 0.2139, 0.5, 0.3199, 0.5, 0.3199, 0.7212, 0.1928, 0.7212, 0.1589, 0.6873, 0.125, 0.6534, 0.625, 0.25, 0.625, 0.5, 0.5401, 0.5, 0.5401, 0.25, 0.7147, 0.75, 0.5353, 0.75, 0.5353, 0.75, 0.7147, 0.75, 0.7147, 0.75, 0.5353, 0.75, 0.625, 0.5849, 0.375, 0.09656, 0.4716, 0.0, 0.5159, 0.0, 0.625, 0.1091, 0.625, 0.1651, 0.5401, 0.25, 0.4639, 0.25, 0.375, 0.1611, 0.4639, 0.25, 0.375, 0.3389, 0.125, 0.5889, 0.1928, 0.7212, 0.3199, 0.7212, 0.375, 0.75, 0.375, 0.75, 0.2216, 0.75, 0.4038, 0.75, 0.5353, 0.75, 0.625, 0.8397, 0.625, 0.8909, 0.5159, 1.0, 0.4716, 1.0, 0.4377, 0.9661, 0.4038, 0.9322, 0.375, 0.3389, 0.4639, 0.25, 0.5401, 0.25, 0.5401, 0.5, 0.4301, 0.5, 0.375, 0.4449, 0.3199, 0.7212, 0.3199, 0.5, 0.4301, 0.5, 0.4038, 0.75, 0.4301, 0.5, 0.5401, 0.5, 0.625, 0.5849, 0.625, 0.5849, 0.5353, 0.75, 0.5353, 0.75, 0.4038, 0.75, 0.4038, 0.75, 0.625, 0.8909, 0.875, 0.6409, 0.5159, 0.0, 0.625, 0.5849, 0.875, 0.5849, 0.875, 0.6409, 0.7659, 0.75, 0.7147, 0.75, 0.7147, 0.75, 0.625, 0.5849, 0.375, 0.09656, 0.3211, 0.3259, 0.3838, 0.9123, 0.4716, 1.0])
me_cube_014.use_remesh_fix_poles = True
me_cube_014.use_remesh_preserve_attributes = False
me_cube_014.update()
me_cylinder = bpy.data.meshes.new('Cylinder')
me_cylinder.from_pydata([(-7.772e-07, 0.5925, -1.0), (0.0, 1.0, 1.0), (0.419, 0.419, -1.0), (0.7071, 0.7071, 1.0), (0.5925, -2.59e-08, -1.0), (1.0, -4.371e-08, 1.0), (0.419, -0.419, -1.0), (0.7071, -0.7071, 1.0), (-8.29e-07, -0.5925, -1.0), (-8.742e-08, -1.0, 1.0), (-0.419, -0.419, -1.0), (-0.7071, -0.7071, 1.0), (-0.5925, 7.066e-09, -1.0), (-1.0, 1.192e-08, 1.0), (-0.419, 0.419, -1.0), (-0.7071, 0.7071, 1.0), (-5.181e-07, 0.7284, -0.3333), (0.2546, 0.4244, 0.2964), (0.8657, 0.1713, 0.2964), (0.515, 0.515, -0.3333), (1.119, -0.4398, 0.2964), (0.7284, -3.184e-08, -0.3333), (0.8657, -1.051, 0.2964), (0.515, -0.515, -0.3333), (0.2546, -1.304, 0.2964), (-5.818e-07, -0.7284, -0.3333), (-0.3564, -1.051, 0.2964), (-0.515, -0.515, -0.3333), (-0.6095, -0.4398, 0.2964), (-0.7284, 8.686e-09, -0.3333), (-0.3564, 0.1713, 0.2964), (-0.515, 0.515, -0.3333), (0.7071, 0.7071, 1.0), (0.0, 1.0, 1.0), (1.0, -4.371e-08, 1.0), (0.7071, -0.7071, 1.0), (-8.742e-08, -1.0, 1.0), (-0.7071, -0.7071, 1.0), (-1.0, 1.192e-08, 1.0), (-0.7071, 0.7071, 1.0), (-1.756, -0.6836, 0.6002), (6.896, -0.5379, 1.532), (-1.574, -0.8973, 0.5275), (7.204, -0.8986, 1.41), (-1.524, -1.331, 0.5029), (7.288, -1.631, 1.368), (-1.635, -1.731, 0.5408), (7.101, -2.305, 1.432), (-1.842, -1.862, 0.6191), (6.751, -2.527, 1.564), (-2.025, -1.649, 0.6918), (6.444, -2.166, 1.687), (-2.075, -1.215, 0.7164), (6.359, -1.434, 1.728), (-1.964, -0.8151, 0.6784), (6.546, -0.7598, 1.664), (1.128, -0.635, 0.9109), (3.939, -1.044, 1.165), (4.205, -1.356, 1.059), (1.352, -0.8978, 0.8215), (4.278, -1.988, 1.023), (1.413, -1.431, 0.7913), (4.116, -2.571, 1.079), (1.277, -1.922, 0.8379), (3.814, -2.763, 1.193), (1.022, -2.084, 0.9341), (3.548, -2.451, 1.299), (0.7982, -1.821, 1.023), (3.475, -1.819, 1.335), (0.7365, -1.288, 1.054), (3.637, -1.236, 1.279), (0.873, -0.7967, 1.007), (7.204, -0.8986, 1.41), (6.896, -0.5379, 1.532), (7.288, -1.631, 1.368), (7.101, -2.305, 1.432), (6.751, -2.527, 1.564), (6.444, -2.166, 1.687), (6.359, -1.434, 1.728), (6.546, -0.7598, 1.664), (5.192, 5.968, 0.778), (5.429, 5.725, 0.7168), (-1.251, -1.249, 0.7938), (5.445, 5.697, 0.6224), (-1.224, -1.296, 0.6345), (5.23, 5.9, 0.5501), (-1.586, -0.954, 0.5125), (4.911, 6.215, 0.5423), (-2.126, -0.4232, 0.4993), (-0.7231, 0.04528, 0.8425), (3.202, 3.401, 0.7424), (-0.6998, 0.004465, 0.7049), (3.222, 3.366, 0.6264), (-1.013, 0.3, 0.5995), (2.958, 3.615, 0.5376), (2.565, 4.002, 0.528), (-1.617, -0.8752, 0.8882), (-0.7451, 0.06769, 0.8482), (-2.112, -0.3979, 0.5012), (-1.078, 0.3641, 0.5979), (-2.132, -0.4167, 0.5009), (4.878, 6.248, 0.5507), (5.18, 5.979, 0.7777), (3.862, 4.645, 0.8011), (2.541, 4.026, 0.5341), (2.257, 3.755, 0.5325), (2.917, 3.692, 0.8161), (-2.601, -0.7587, 0.7081), (-2.744, -1.041, 0.774), (5.473, -6.161, 0.6033), (-2.716, -1.056, 0.8684), (5.52, -6.186, 0.7626), (-2.534, -0.7944, 0.936), (5.827, -5.746, 0.8768), (-2.304, -0.4104, 0.9373), (6.215, -5.097, 0.8789), (4.61, -5.047, 0.5598), (-0.00499, -2.748, 0.7171), (4.651, -5.069, 0.6975), (0.02929, -2.766, 0.8331), (4.917, -4.688, 0.7961), (0.2533, -2.445, 0.9163), (0.5358, -1.973, 0.9178), (5.693, -5.726, 0.5017), (4.623, -5.021, 0.5537), (6.194, -5.077, 0.8772), (4.963, -4.61, 0.7964), (6.219, -5.09, 0.8772), (-2.284, -0.3717, 0.9283), (-2.593, -0.7449, 0.7082), (-0.9856, -1.716, 0.6662), (0.5501, -1.944, 0.9112), (0.8947, -2.137, 0.9087), (0.1669, -2.408, 0.6378), (-1.134, -1.296, 0.8676), (2.163, -7.487, -0.5008), (-0.8594, -0.9782, 0.8346), (2.626, -6.95, -0.5566), (-0.9012, -0.6484, 0.7704), (2.555, -6.394, -0.6648), (-1.235, -0.4998, 0.7128), (1.992, -6.143, -0.7621), (-1.665, -0.6196, 0.6954), (1.267, -6.345, -0.7915), (-1.939, -0.9375, 0.7284), (0.8034, -6.882, -0.7357), (-1.897, -1.267, 0.7926), (0.874, -7.438, -0.6274), (-1.564, -1.416, 0.8502), (1.437, -7.689, -0.5301), (-0.03502, -3.36, 0.4115), (1.023, -4.929, -0.08697), (1.423, -4.466, -0.1352), (0.3023, -2.969, 0.3709), (1.362, -3.985, -0.2287), (0.2508, -2.564, 0.292), (0.8759, -3.768, -0.3128), (-0.1592, -2.381, 0.2212), (0.2489, -3.943, -0.3382), (-0.6877, -2.528, 0.1998), (-0.1513, -4.406, -0.29), (-1.025, -2.919, 0.2404), (-0.09023, -4.887, -0.1964), (-0.9735, -3.324, 0.3193), (0.3963, -5.104, -0.1123), (-0.5635, -3.507, 0.3901), (2.626, -6.95, -0.5566), (2.163, -7.487, -0.5008), (2.555, -6.394, -0.6648), (1.992, -6.143, -0.7621), (1.267, -6.345, -0.7915), (0.8034, -6.882, -0.7357), (0.874, -7.438, -0.6274), (1.437, -7.689, -0.5301)], [], [(17, 1, 3, 18), (18, 3, 5, 20), (20, 5, 7, 22), (22, 7, 9, 24), (24, 9, 11, 26), (26, 11, 13, 28), (5, 3, 32, 34), (28, 13, 15, 30), (30, 15, 1, 17), (0, 2, 4, 6, 8, 10, 12, 14), (14, 31, 16, 0), (31, 30, 17, 16), (12, 29, 31, 14), (29, 28, 30, 31), (10, 27, 29, 12), (27, 26, 28, 29), (8, 25, 27, 10), (25, 24, 26, 27), (6, 23, 25, 8), (23, 22, 24, 25), (4, 21, 23, 6), (21, 20, 22, 23), (2, 19, 21, 4), (19, 18, 20, 21), (0, 16, 19, 2), (16, 17, 18, 19), (32, 33, 39, 38, 37, 36, 35, 34), (11, 9, 36, 37), (1, 15, 39, 33), (3, 1, 33, 32), (7, 5, 34, 35), (13, 11, 37, 38), (9, 7, 35, 36), (15, 13, 38, 39), (57, 41, 43, 58), (58, 43, 45, 60), (60, 45, 47, 62), (62, 47, 49, 64), (64, 49, 51, 66), (66, 51, 53, 68), (45, 43, 72, 74), (68, 53, 55, 70), (70, 55, 41, 57), (40, 42, 44, 46, 48, 50, 52, 54), (54, 71, 56, 40), (71, 70, 57, 56), (52, 69, 71, 54), (69, 68, 70, 71), (50, 67, 69, 52), (67, 66, 68, 69), (48, 65, 67, 50), (65, 64, 66, 67), (46, 63, 65, 48), (63, 62, 64, 65), (44, 61, 63, 46), (61, 60, 62, 63), (42, 59, 61, 44), (59, 58, 60, 61), (40, 56, 59, 42), (56, 57, 58, 59), (72, 73, 79, 78, 77, 76, 75, 74), (51, 49, 76, 77), (41, 55, 79, 73), (43, 41, 73, 72), (47, 45, 74, 75), (53, 51, 77, 78), (49, 47, 75, 76), (55, 53, 78, 79), (96, 82, 89, 97), (89, 82, 84, 91), (91, 84, 86, 93), (93, 86, 88, 98, 99), (100, 98, 88), (102, 80, 81, 83, 85, 87, 101), (80, 102, 103), (101, 87, 95, 104), (104, 95, 105), (85, 94, 95, 87), (95, 94, 93, 99, 105), (83, 92, 94, 85), (92, 91, 93, 94), (81, 90, 92, 83), (90, 89, 91, 92), (90, 81, 80, 103, 106), (97, 89, 90, 106), (100, 88, 86, 84, 82, 96), (102, 101, 104, 105, 99, 98, 100, 96, 97, 106, 103), (123, 109, 116, 124), (116, 109, 111, 118), (118, 111, 113, 120), (120, 113, 115, 125, 126), (127, 125, 115), (129, 107, 108, 110, 112, 114, 128), (107, 129, 130), (128, 114, 122, 131), (131, 122, 132), (112, 121, 122, 114), (122, 121, 120, 126, 132), (110, 119, 121, 112), (119, 118, 120, 121), (108, 117, 119, 110), (117, 116, 118, 119), (117, 108, 107, 130, 133), (124, 116, 117, 133), (127, 115, 113, 111, 109, 123), (129, 128, 131, 132, 126, 125, 127, 123, 124, 133, 130), (151, 135, 137, 152), (152, 137, 139, 154), (154, 139, 141, 156), (156, 141, 143, 158), (158, 143, 145, 160), (160, 145, 147, 162), (139, 137, 166, 168), (162, 147, 149, 164), (164, 149, 135, 151), (134, 136, 138, 140, 142, 144, 146, 148), (148, 165, 150, 134), (165, 164, 151, 150), (146, 163, 165, 148), (163, 162, 164, 165), (144, 161, 163, 146), (161, 160, 162, 163), (142, 159, 161, 144), (159, 158, 160, 161), (140, 157, 159, 142), (157, 156, 158, 159), (138, 155, 157, 140), (155, 154, 156, 157), (136, 153, 155, 138), (153, 152, 154, 155), (134, 150, 153, 136), (150, 151, 152, 153), (166, 167, 173, 172, 171, 170, 169, 168), (145, 143, 170, 171), (135, 149, 173, 167), (137, 135, 167, 166), (141, 139, 168, 169), (147, 145, 171, 172), (143, 141, 169, 170), (149, 147, 172, 173)])
_uv = me_cylinder.uv_layers.new(name='UVMap')
_uv.uv.foreach_set('vector', [1.0, 0.8333, 1.0, 1.0, 0.875, 1.0, 0.875, 0.8333, 0.875, 0.8333, 0.875, 1.0, 0.75, 1.0, 0.75, 0.8333, 0.75, 0.8333, 0.75, 1.0, 0.625, 1.0, 0.625, 0.8333, 0.625, 0.8333, 0.625, 1.0, 0.5, 1.0, 0.5, 0.8333, 0.5, 0.8333, 0.5, 1.0, 0.375, 1.0, 0.375, 0.8333, 0.375, 0.8333, 0.375, 1.0, 0.25, 1.0, 0.25, 0.8333, 0.75, 1.0, 0.875, 1.0, 0.875, 1.0, 0.75, 1.0, 0.25, 0.8333, 0.25, 1.0, 0.125, 1.0, 0.125, 0.8333, 0.125, 0.8333, 0.125, 1.0, 0.0, 1.0, 0.0, 0.8333, 0.75, 0.49, 0.9197, 0.4197, 0.99, 0.25, 0.9197, 0.08029, 0.75, 0.01, 0.5803, 0.08029, 0.51, 0.25, 0.5803, 0.4197, 0.125, 0.5, 0.125, 0.6667, 0.0, 0.6667, 0.0, 0.5, 0.125, 0.6667, 0.125, 0.8333, 0.0, 0.8333, 0.0, 0.6667, 0.25, 0.5, 0.25, 0.6667, 0.125, 0.6667, 0.125, 0.5, 0.25, 0.6667, 0.25, 0.8333, 0.125, 0.8333, 0.125, 0.6667, 0.375, 0.5, 0.375, 0.6667, 0.25, 0.6667, 0.25, 0.5, 0.375, 0.6667, 0.375, 0.8333, 0.25, 0.8333, 0.25, 0.6667, 0.5, 0.5, 0.5, 0.6667, 0.375, 0.6667, 0.375, 0.5, 0.5, 0.6667, 0.5, 0.8333, 0.375, 0.8333, 0.375, 0.6667, 0.625, 0.5, 0.625, 0.6667, 0.5, 0.6667, 0.5, 0.5, 0.625, 0.6667, 0.625, 0.8333, 0.5, 0.8333, 0.5, 0.6667, 0.75, 0.5, 0.75, 0.6667, 0.625, 0.6667, 0.625, 0.5, 0.75, 0.6667, 0.75, 0.8333, 0.625, 0.8333, 0.625, 0.6667, 0.875, 0.5, 0.875, 0.6667, 0.75, 0.6667, 0.75, 0.5, 0.875, 0.6667, 0.875, 0.8333, 0.75, 0.8333, 0.75, 0.6667, 1.0, 0.5, 1.0, 0.6667, 0.875, 0.6667, 0.875, 0.5, 1.0, 0.6667, 1.0, 0.8333, 0.875, 0.8333, 0.875, 0.6667, 0.4197, 0.4197, 0.25, 0.49, 0.08029, 0.4197, 0.01, 0.25, 0.08029, 0.08029, 0.25, 0.01, 0.4197, 0.08029, 0.49, 0.25, 0.375, 1.0, 0.5, 1.0, 0.5, 1.0, 0.375, 1.0, 0.0, 1.0, 0.125, 1.0, 0.125, 1.0, 0.0, 1.0, 0.875, 1.0, 1.0, 1.0, 1.0, 1.0, 0.875, 1.0, 0.625, 1.0, 0.75, 1.0, 0.75, 1.0, 0.625, 1.0, 0.25, 1.0, 0.375, 1.0, 0.375, 1.0, 0.25, 1.0, 0.5, 1.0, 0.625, 1.0, 0.625, 1.0, 0.5, 1.0, 0.125, 1.0, 0.25, 1.0, 0.25, 1.0, 0.125, 1.0, 1.0, 0.8333, 1.0, 1.0, 0.875, 1.0, 0.875, 0.8333, 0.875, 0.8333, 0.875, 1.0, 0.75, 1.0, 0.75, 0.8333, 0.75, 0.8333, 0.75, 1.0, 0.625, 1.0, 0.625, 0.8333, 0.625, 0.8333, 0.625, 1.0, 0.5, 1.0, 0.5, 0.8333, 0.5, 0.8333, 0.5, 1.0, 0.375, 1.0, 0.375, 0.8333, 0.375, 0.8333, 0.375, 1.0, 0.25, 1.0, 0.25, 0.8333, 0.75, 1.0, 0.875, 1.0, 0.875, 1.0, 0.75, 1.0, 0.25, 0.8333, 0.25, 1.0, 0.125, 1.0, 0.125, 0.8333, 0.125, 0.8333, 0.125, 1.0, 0.0, 1.0, 0.0, 0.8333, 0.75, 0.49, 0.9197, 0.4197, 0.99, 0.25, 0.9197, 0.08029, 0.75, 0.01, 0.5803, 0.08029, 0.51, 0.25, 0.5803, 0.4197, 0.125, 0.5, 0.125, 0.6667, 0.0, 0.6667, 0.0, 0.5, 0.125, 0.6667, 0.125, 0.8333, 0.0, 0.8333, 0.0, 0.6667, 0.25, 0.5, 0.25, 0.6667, 0.125, 0.6667, 0.125, 0.5, 0.25, 0.6667, 0.25, 0.8333, 0.125, 0.8333, 0.125, 0.6667, 0.375, 0.5, 0.375, 0.6667, 0.25, 0.6667, 0.25, 0.5, 0.375, 0.6667, 0.375, 0.8333, 0.25, 0.8333, 0.25, 0.6667, 0.5, 0.5, 0.5, 0.6667, 0.375, 0.6667, 0.375, 0.5, 0.5, 0.6667, 0.5, 0.8333, 0.375, 0.8333, 0.375, 0.6667, 0.625, 0.5, 0.625, 0.6667, 0.5, 0.6667, 0.5, 0.5, 0.625, 0.6667, 0.625, 0.8333, 0.5, 0.8333, 0.5, 0.6667, 0.75, 0.5, 0.75, 0.6667, 0.625, 0.6667, 0.625, 0.5, 0.75, 0.6667, 0.75, 0.8333, 0.625, 0.8333, 0.625, 0.6667, 0.875, 0.5, 0.875, 0.6667, 0.75, 0.6667, 0.75, 0.5, 0.875, 0.6667, 0.875, 0.8333, 0.75, 0.8333, 0.75, 0.6667, 1.0, 0.5, 1.0, 0.6667, 0.875, 0.6667, 0.875, 0.5, 1.0, 0.6667, 1.0, 0.8333, 0.875, 0.8333, 0.875, 0.6667, 0.4197, 0.4197, 0.25, 0.49, 0.08029, 0.4197, 0.01, 0.25, 0.08029, 0.08029, 0.25, 0.01, 0.4197, 0.08029, 0.49, 0.25, 0.375, 1.0, 0.5, 1.0, 0.5, 1.0, 0.375, 1.0, 0.0, 1.0, 0.125, 1.0, 0.125, 1.0, 0.0, 1.0, 0.875, 1.0, 1.0, 1.0, 1.0, 1.0, 0.875, 1.0, 0.625, 1.0, 0.75, 1.0, 0.75, 1.0, 0.625, 1.0, 0.25, 1.0, 0.375, 1.0, 0.375, 1.0, 0.25, 1.0, 0.5, 1.0, 0.625, 1.0, 0.625, 1.0, 0.5, 1.0, 0.125, 1.0, 0.25, 1.0, 0.25, 1.0, 0.125, 1.0, 0.9892, 1.0, 0.875, 1.0, 0.875, 0.8333, 0.8829, 0.8333, 0.875, 0.8333, 0.875, 1.0, 0.75, 1.0, 0.75, 0.8333, 0.75, 0.8333, 0.75, 1.0, 0.625, 1.0, 0.625, 0.8333, 0.625, 0.8333, 0.625, 1.0, 0.5, 1.0, 0.5, 0.9964, 0.6075, 0.8333, 0.498, 1.0, 0.5, 0.9964, 0.5, 1.0, 0.7439, 0.4875, 0.75, 0.49, 0.9197, 0.4197, 0.99, 0.25, 0.9197, 0.08029, 0.75, 0.01, 0.7267, 0.01964, 0.0, 0.5, 0.004523, 0.5, 0.0, 0.5971, 0.4829, 0.5, 0.5, 0.5, 0.5, 0.6667, 0.4898, 0.6667, 0.4898, 0.6667, 0.5, 0.6667, 0.5, 0.6794, 0.625, 0.5, 0.625, 0.6667, 0.5, 0.6667, 0.5, 0.5, 0.5, 0.6667, 0.625, 0.6667, 0.625, 0.8333, 0.6075, 0.8333, 0.5, 0.6794, 0.75, 0.5, 0.75, 0.6667, 0.625, 0.6667, 0.625, 0.5, 0.75, 0.6667, 0.75, 0.8333, 0.625, 0.8333, 0.625, 0.6667, 0.875, 0.5, 0.875, 0.6667, 0.75, 0.6667, 0.75, 0.5, 0.875, 0.6667, 0.875, 0.8333, 0.75, 0.8333, 0.75, 0.6667, 0.875, 0.6667, 0.875, 0.5, 1.0, 0.5, 1.0, 0.5971, 0.9974, 0.6667, 0.8829, 0.8333, 0.875, 0.8333, 0.875, 0.6667, 0.9974, 0.6667, 0.2473, 0.01111, 0.25, 0.01, 0.4197, 0.08029, 0.49, 0.25, 0.4197, 0.4197, 0.2646, 0.4839, 0.1634, 0.5504, 0.1616, 0.6395, 0.2255, 0.6702, 0.2333, 0.6738, 0.3285, 0.684, 0.3528, 0.7314, 0.3533, 0.7317, 0.3565, 0.5798, 0.3306, 0.5858, 0.2278, 0.5595, 0.201, 0.5553, 0.9892, 1.0, 0.875, 1.0, 0.875, 0.8333, 0.8829, 0.8333, 0.875, 0.8333, 0.875, 1.0, 0.75, 1.0, 0.75, 0.8333, 0.75, 0.8333, 0.75, 1.0, 0.625, 1.0, 0.625, 0.8333, 0.625, 0.8333, 0.625, 1.0, 0.5, 1.0, 0.5, 0.9964, 0.6075, 0.8333, 0.498, 1.0, 0.5, 0.9964, 0.5, 1.0, 0.7439, 0.4875, 0.75, 0.49, 0.9197, 0.4197, 0.99, 0.25, 0.9197, 0.08029, 0.75, 0.01, 0.7267, 0.01964, 0.0, 0.5, 0.004523, 0.5, 0.0, 0.5971, 0.4829, 0.5, 0.5, 0.5, 0.5, 0.6667, 0.4898, 0.6667, 0.4898, 0.6667, 0.5, 0.6667, 0.5, 0.6794, 0.625, 0.5, 0.625, 0.6667, 0.5, 0.6667, 0.5, 0.5, 0.5, 0.6667, 0.625, 0.6667, 0.625, 0.8333, 0.6075, 0.8333, 0.5, 0.6794, 0.75, 0.5, 0.75, 0.6667, 0.625, 0.6667, 0.625, 0.5, 0.75, 0.6667, 0.75, 0.8333, 0.625, 0.8333, 0.625, 0.6667, 0.875, 0.5, 0.875, 0.6667, 0.75, 0.6667, 0.75, 0.5, 0.875, 0.6667, 0.875, 0.8333, 0.75, 0.8333, 0.75, 0.6667, 0.875, 0.6667, 0.875, 0.5, 1.0, 0.5, 1.0, 0.5971, 0.9974, 0.6667, 0.8829, 0.8333, 0.875, 0.8333, 0.875, 0.6667, 0.9974, 0.6667, 0.2473, 0.01111, 0.25, 0.01, 0.4197, 0.08029, 0.49, 0.25, 0.4197, 0.4197, 0.2646, 0.4839, 0.1634, 0.5504, 0.1616, 0.6395, 0.2255, 0.6702, 0.2333, 0.6738, 0.3285, 0.684, 0.3528, 0.7314, 0.3533, 0.7317, 0.3565, 0.5798, 0.3306, 0.5858, 0.2278, 0.5595, 0.201, 0.5553, 1.0, 0.8333, 1.0, 1.0, 0.875, 1.0, 0.875, 0.8333, 0.875, 0.8333, 0.875, 1.0, 0.75, 1.0, 0.75, 0.8333, 0.75, 0.8333, 0.75, 1.0, 0.625, 1.0, 0.625, 0.8333, 0.625, 0.8333, 0.625, 1.0, 0.5, 1.0, 0.5, 0.8333, 0.5, 0.8333, 0.5, 1.0, 0.375, 1.0, 0.375, 0.8333, 0.375, 0.8333, 0.375, 1.0, 0.25, 1.0, 0.25, 0.8333, 0.75, 1.0, 0.875, 1.0, 0.875, 1.0, 0.75, 1.0, 0.25, 0.8333, 0.25, 1.0, 0.125, 1.0, 0.125, 0.8333, 0.125, 0.8333, 0.125, 1.0, 0.0, 1.0, 0.0, 0.8333, 0.75, 0.49, 0.9197, 0.4197, 0.99, 0.25, 0.9197, 0.08029, 0.75, 0.01, 0.5803, 0.08029, 0.51, 0.25, 0.5803, 0.4197, 0.125, 0.5, 0.125, 0.6667, 0.0, 0.6667, 0.0, 0.5, 0.125, 0.6667, 0.125, 0.8333, 0.0, 0.8333, 0.0, 0.6667, 0.25, 0.5, 0.25, 0.6667, 0.125, 0.6667, 0.125, 0.5, 0.25, 0.6667, 0.25, 0.8333, 0.125, 0.8333, 0.125, 0.6667, 0.375, 0.5, 0.375, 0.6667, 0.25, 0.6667, 0.25, 0.5, 0.375, 0.6667, 0.375, 0.8333, 0.25, 0.8333, 0.25, 0.6667, 0.5, 0.5, 0.5, 0.6667, 0.375, 0.6667, 0.375, 0.5, 0.5, 0.6667, 0.5, 0.8333, 0.375, 0.8333, 0.375, 0.6667, 0.625, 0.5, 0.625, 0.6667, 0.5, 0.6667, 0.5, 0.5, 0.625, 0.6667, 0.625, 0.8333, 0.5, 0.8333, 0.5, 0.6667, 0.75, 0.5, 0.75, 0.6667, 0.625, 0.6667, 0.625, 0.5, 0.75, 0.6667, 0.75, 0.8333, 0.625, 0.8333, 0.625, 0.6667, 0.875, 0.5, 0.875, 0.6667, 0.75, 0.6667, 0.75, 0.5, 0.875, 0.6667, 0.875, 0.8333, 0.75, 0.8333, 0.75, 0.6667, 1.0, 0.5, 1.0, 0.6667, 0.875, 0.6667, 0.875, 0.5, 1.0, 0.6667, 1.0, 0.8333, 0.875, 0.8333, 0.875, 0.6667, 0.4197, 0.4197, 0.25, 0.49, 0.08029, 0.4197, 0.01, 0.25, 0.08029, 0.08029, 0.25, 0.01, 0.4197, 0.08029, 0.49, 0.25, 0.375, 1.0, 0.5, 1.0, 0.5, 1.0, 0.375, 1.0, 0.0, 1.0, 0.125, 1.0, 0.125, 1.0, 0.0, 1.0, 0.875, 1.0, 1.0, 1.0, 1.0, 1.0, 0.875, 1.0, 0.625, 1.0, 0.75, 1.0, 0.75, 1.0, 0.625, 1.0, 0.25, 1.0, 0.375, 1.0, 0.375, 1.0, 0.25, 1.0, 0.5, 1.0, 0.625, 1.0, 0.625, 1.0, 0.5, 1.0, 0.125, 1.0, 0.25, 1.0, 0.25, 1.0, 0.125, 1.0])
me_cylinder.use_remesh_fix_poles = True
me_cylinder.use_remesh_preserve_attributes = False
me_cylinder.update()

# ---- objects
ob_cube = bpy.data.objects.new('Cube', me_cube_001)
ob_cube_001 = bpy.data.objects.new('Cube.001', me_cube_002)
ob_cube_002 = bpy.data.objects.new('Cube.002', me_cube_003)
ob_cube_003 = bpy.data.objects.new('Cube.003', me_cube_004)
ob_cube_004 = bpy.data.objects.new('Cube.004', me_cube_005)
ob_cube_005 = bpy.data.objects.new('Cube.005', me_cube_006)
ob_cube_006 = bpy.data.objects.new('Cube.006', me_cube_007)
ob_cube_007 = bpy.data.objects.new('Cube.007', me_cube_008)
ob_cube_008 = bpy.data.objects.new('Cube.008', me_cube_009)
ob_cube_009 = bpy.data.objects.new('Cube.009', me_cube_010)
ob_cube_010 = bpy.data.objects.new('Cube.010', me_cube_011)
ob_cube_011 = bpy.data.objects.new('Cube.011', me_cube_012)
ob_cube_012 = bpy.data.objects.new('Cube.012', me_cube_013)
ob_cube_013 = bpy.data.objects.new('Cube.013', me_cube_014)
ob_cylinder = bpy.data.objects.new('Cylinder', me_cylinder)

# ---- transforms, parenting, visibility, modifiers, constraints
ob_cube.location = (-3.948, 5.862, 0.0)
ob_cube.scale = (1.0, 1.0, 0.6922)
ob_cube_001.location = (0.4018, 9.452, 0.0)
ob_cube_001.rotation_euler = (0.0, -0.0, -0.9262)
ob_cube_001.scale = (1.258, 1.258, 0.8705)
ob_cube_002.location = (-2.459, 8.165, 0.0)
ob_cube_002.rotation_euler = (0.0, -0.0, -1.973)
ob_cube_002.scale = (0.6846, 1.237, 0.6846)
ob_cube_003.location = (-3.579, 3.239, 0.0)
ob_cube_003.rotation_euler = (0.0, -0.0, -1.211)
ob_cube_003.scale = (0.7587, 0.7587, -0.6749)
ob_cube_004.location = (5.98, -0.7041, 0.0)
ob_cube_004.rotation_euler = (0.0, -0.0, -1.973)
ob_cube_004.scale = (0.6486, 0.816, 0.6846)
ob_cube_005.location = (4.295, 10.01, 0.0)
ob_cube_005.rotation_euler = (0.0, -0.0, -3.844)
ob_cube_005.scale = (1.0, 1.0, 0.6922)
ob_cube_006.location = (-1.497, -1.861, 0.0)
ob_cube_006.rotation_euler = (0.0, -0.0, -4.77)
ob_cube_006.scale = (1.258, 1.258, 0.8705)
ob_cube_007.location = (1.518, -2.726, 0.0)
ob_cube_007.rotation_euler = (0.0, -0.0, -5.817)
ob_cube_007.scale = (0.6846, 1.237, 0.6846)
ob_cube_008.location = (3.821, -1.739, 0.0)
ob_cube_008.rotation_euler = (0.0, -0.0, -5.055)
ob_cube_008.scale = (0.7587, 0.7587, -0.6749)
ob_cube_009.location = (-3.466, 0.7466, 0.0)
ob_cube_009.rotation_euler = (0.0, -0.0, -5.817)
ob_cube_009.scale = (0.6486, 0.816, 0.6846)
ob_cube_010.location = (8.691, 6.56, 0.0)
ob_cube_010.rotation_euler = (0.0, -0.0, -2.361)
ob_cube_010.scale = (1.0, 1.0, 0.6922)
ob_cube_011.location = (8.842, 0.9488, 0.0)
ob_cube_011.rotation_euler = (0.0, -0.0, -3.287)
ob_cube_011.scale = (1.258, 1.258, 0.8705)
ob_cube_012.location = (9.254, 3.876, 0.0)
ob_cube_012.rotation_euler = (0.0, 0.0, -4.334)
ob_cube_012.scale = (0.6846, 1.237, 0.6846)
ob_cube_013.location = (6.582, 8.164, 0.0)
ob_cube_013.rotation_euler = (0.0, -0.0, -3.572)
ob_cube_013.scale = (0.7587, 0.7587, -0.6749)
ob_cylinder.location = (0.4372, 4.529, 1.259)
ob_cylinder.rotation_euler = (-0.1915, 0.9821, -0.05703)
ob_cylinder.scale = (0.6051, 0.6187, 2.956)

# ---- collection membership
col_collection.objects.link(ob_cube)
col_collection.objects.link(ob_cube_001)
col_collection.objects.link(ob_cube_002)
col_collection.objects.link(ob_cube_003)
col_collection.objects.link(ob_cube_004)
col_collection.objects.link(ob_cube_005)
col_collection.objects.link(ob_cube_006)
col_collection.objects.link(ob_cube_007)
col_collection.objects.link(ob_cube_008)
col_collection.objects.link(ob_cube_009)
col_collection.objects.link(ob_cube_010)
col_collection.objects.link(ob_cube_011)
col_collection.objects.link(ob_cube_012)
col_collection.objects.link(ob_cube_013)
col_collection.objects.link(ob_cylinder)

# ---- scene / render settings (as saved in the file)
scene.frame_start = 1; scene.frame_end = 250; scene.frame_set(0)
scene.render.engine = 'BLENDER_EEVEE_NEXT'
scene.cycles.use_denoising = False
scene.cycles.samples = 128
scene.cycles.sampling_pattern = 'TABULATED_SOBOL'
scene.cycles.use_adaptive_sampling = False
scene.cycles.use_light_tree = False
scene.view_settings.view_transform = 'Filmic'
bpy.context.view_layer.update()

# ---- added for rendering (the .blend has no active camera and no usable light): camera, sun
cam_auto = bpy.data.cameras.new('AutoCamera')
cam_auto.lens = 50.0
cam_auto.sensor_width = 36.0
cam_auto.clip_end = 1000.0
ob_auto_camera = bpy.data.objects.new('AutoCamera', cam_auto)
scene.collection.objects.link(ob_auto_camera)
ob_auto_camera.location = (25.6558, -23.6076, 19.0585)
ob_auto_camera.rotation_euler = (1.09748, -7.21219e-08, 0.694738)
scene.camera = ob_auto_camera
light_auto_sun = bpy.data.lights.new('AutoSun', 'SUN')
light_auto_sun.energy = 3.0
light_auto_sun.angle = 0.0523599
ob_auto_sun = bpy.data.objects.new('AutoSun', light_auto_sun)
scene.collection.objects.link(ob_auto_sun)
ob_auto_sun.rotation_euler = (0.872665, 0.174533, 0.523599)
bpy.context.view_layer.update()
